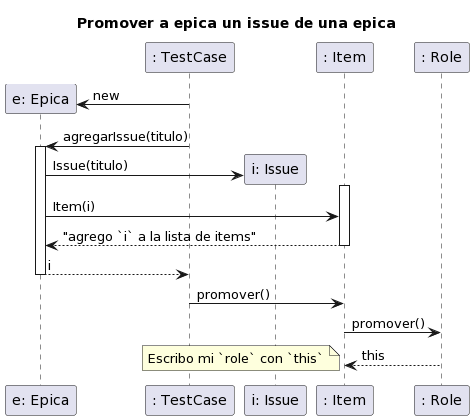

The diagram above was rendered by PlantUML. Its source (embedded in the PNG):
@startuml
title Promover a epica un issue de una epica

create "e: Epica"
": TestCase" -> "e: Epica": new

": TestCase" -> "e: Epica": agregarIssue(titulo)

activate "e: Epica"
create "i: Issue"
"e: Epica" -> "i: Issue": Issue(titulo)

activate ": Item"
"e: Epica" -> ": Item": Item(i)
": Item" --> "e: Epica": "agrego `i` a la lista de items"
deactivate ": Item"

"e: Epica" --> ": TestCase": i
deactivate "e: Epica"

": TestCase" -> ": Item": promover()
": Item" -> ": Role": promover()
": Role" --> ": Item": this
note left
Escribo mi `role` con `this`
end note
@enduml